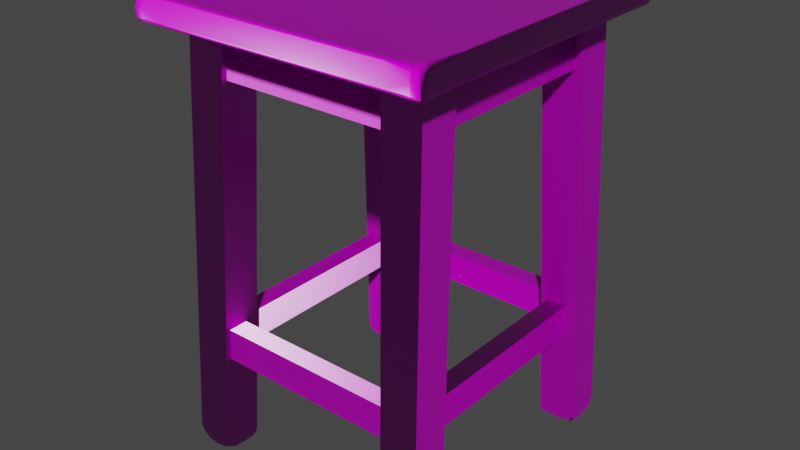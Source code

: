 # Source: painted_wooden_stool_4k.blend  (saved by Blender 4.0.36; exported with 4.5.12 LTS)
import bpy
from mathutils import Matrix  # noqa: F401  (used for matrix-valued properties, if any)

bpy.ops.wm.read_factory_settings(use_empty=True)
scene = bpy.context.scene
scene.name = 'Scene'

# ---- collections
col_painted_wooden_stool = bpy.data.collections.new('painted_wooden_stool'); scene.collection.children.link(col_painted_wooden_stool)

# ---- images (referenced by path relative to the original .blend; pixels are not part of the script)
import os
ASSET_DIR = os.environ.get("B2B_ASSET_DIR", "")  # directory of the original .blend (textures are referenced by path, not embedded)
HERE = os.path.dirname(os.path.abspath(__file__))  # packed textures are extracted next to this script under _unpacked/

def load_image(name, relpath, width, height, colorspace="sRGB"):
    """Load a texture the original file referenced (path relative to the .blend, or extracted next to this script)."""
    p = next((c for c in (os.path.join(HERE, relpath), os.path.join(ASSET_DIR, relpath)) if relpath and os.path.exists(c)), "")
    if p:
        img = bpy.data.images.load(p, check_existing=True)
        img.name = name
    else:  # same state as the original file: an image datablock whose file is absent (Cycles renders it pink)
        img = bpy.data.images.new(name, width, height)
        img.source = "FILE"
        img.filepath = "//" + (relpath or name)
    img.colorspace_settings.name = colorspace
    return img
img_painted_wooden_stool_diff_png = load_image('painted_wooden_stool_diff.png', 'painted_wooden_stool_diff.png', 1024, 1024, 'sRGB')
img_painted_wooden_stool_rough_png = load_image('painted_wooden_stool_rough.png', 'painted_wooden_stool_rough.png', 1024, 1024, 'Non-Color')
img_painted_wooden_stool_nor_gl_png = load_image('painted_wooden_stool_nor_gl.png', 'painted_wooden_stool_nor_gl.png', 1024, 1024, 'Non-Color')

# ---- materials (node trees are filled in below, after node groups)
mat_painted_wooden_stool = bpy.data.materials.new('painted_wooden_stool')
mat_painted_wooden_stool.use_transparent_shadow = False

# ---- node groups
ng_auto_smooth = bpy.data.node_groups.new('Auto Smooth', 'GeometryNodeTree')
_s = ng_auto_smooth.interface.new_socket(name='Geometry', in_out='OUTPUT', socket_type='NodeSocketGeometry')
_s = ng_auto_smooth.interface.new_socket(name='Geometry', in_out='INPUT', socket_type='NodeSocketGeometry')
_s = ng_auto_smooth.interface.new_socket(name='Angle', in_out='INPUT', socket_type='NodeSocketFloat')
_s.subtype = 'ANGLE'
_s.min_value = 0.0
_s.max_value = 3.142
ng_auto_smooth.is_modifier = True
_N = ng_auto_smooth.nodes; _L = ng_auto_smooth.links
n0 = _N.new('NodeGroupOutput'); n0.name = 'Group Output'; n0.location = (480, -100)
n1 = _N.new('NodeGroupInput'); n1.name = 'Group Input'; n1.location = (-420, -300)
n2 = _N.new('NodeGroupInput'); n2.name = 'Group Input.001'; n2.location = (-60, -100)
n3 = _N.new('GeometryNodeSetShadeSmooth'); n3.name = 'Set Shade Smooth'; n3.location = (120, -100)
n3.domain = 'EDGE'
n4 = _N.new('GeometryNodeSetShadeSmooth'); n4.name = 'Set Shade Smooth.001'; n4.location = (300, -100)
n5 = _N.new('GeometryNodeInputMeshEdgeAngle'); n5.name = 'Edge Angle'; n5.location = (-420, -220)
n6 = _N.new('GeometryNodeInputEdgeSmooth'); n6.name = 'Is Edge Smooth'; n6.location = (-60, -160)
n7 = _N.new('GeometryNodeInputShadeSmooth'); n7.name = 'Is Face Smooth'; n7.location = (-240, -340)
n8 = _N.new('FunctionNodeBooleanMath'); n8.name = 'Boolean Math'; n8.location = (-60, -220)
n9 = _N.new('FunctionNodeCompare'); n9.name = 'Compare'; n9.location = (-240, -180)
n9.operation = 'LESS_EQUAL'
_L.new(n5.outputs[0], n9.inputs[0])
_L.new(n4.outputs[0], n0.inputs[0])
_L.new(n1.outputs[1], n9.inputs[1])
_L.new(n9.outputs[0], n8.inputs[0])
_L.new(n7.outputs[0], n8.inputs[1])
_L.new(n2.outputs[0], n3.inputs[0])
_L.new(n6.outputs[0], n3.inputs[1])
_L.new(n3.outputs[0], n4.inputs[0])
_L.new(n8.outputs[0], n3.inputs[2])
n0.is_active_output = True

# ---- material node trees
mat_painted_wooden_stool.use_nodes = True; mat_painted_wooden_stool.node_tree.nodes.clear()
_N = mat_painted_wooden_stool.node_tree.nodes; _L = mat_painted_wooden_stool.node_tree.links
n0 = _N.new('ShaderNodeOutputMaterial'); n0.name = 'Material Output'; n0.location = (300, 300)
n1 = _N.new('ShaderNodeBsdfPrincipled'); n1.name = 'Principled BSDF'; n1.location = (10, 300)
n1.distribution = 'GGX'
n1.subsurface_method = 'BURLEY'
n1.inputs[3].default_value = 1.45
n1.inputs[27].default_value = (0.0, 0.0, 0.0, 1.0)
n1.inputs[28].default_value = 1.0
n2 = _N.new('ShaderNodeTexImage'); n2.name = 'Image Texture'; n2.location = (86, -40)
n2.label = 'Base Color'
n2.image = img_painted_wooden_stool_diff_png
n3 = _N.new('ShaderNodeTexImage'); n3.name = 'Image Texture.001'; n3.location = (86, -320)
n3.label = 'Roughness'
n3.image = img_painted_wooden_stool_rough_png
n4 = _N.new('ShaderNodeTexImage'); n4.name = 'Image Texture.002'; n4.location = (86, -600)
n4.label = 'Normal'
n4.image = img_painted_wooden_stool_nor_gl_png
n5 = _N.new('ShaderNodeNormalMap'); n5.name = 'Normal Map'; n5.location = (-240, -60)
n6 = _N.new('ShaderNodeMapping'); n6.name = 'Mapping'; n6.location = (230, -40)
n7 = _N.new('NodeReroute'); n7.name = 'Reroute'; n7.location = (36, -495)
n7.width = 16
n7.socket_idname = 'NodeSocketVector'
n8 = _N.new('ShaderNodeTexCoord'); n8.name = 'Texture Coordinate'; n8.location = (30, -40)
n9 = _N.new('NodeFrame'); n9.name = 'Frame'; n9.location = (-1270, 340)
n9.label = 'Mapping'
n9.width = 400
n10 = _N.new('NodeFrame'); n10.name = 'Frame.001'; n10.location = (-626, 540)
n10.label = 'Textures'
n10.width = 356
n2.parent = n10
n3.parent = n10
n4.parent = n10
n6.parent = n9
n7.parent = n10
n8.parent = n9
_L.new(n1.outputs[0], n0.inputs[0])
_L.new(n2.outputs[0], n1.inputs[0])
_L.new(n3.outputs[0], n1.inputs[2])
_L.new(n4.outputs[0], n5.inputs[1])
_L.new(n5.outputs[0], n1.inputs[5])
_L.new(n7.outputs[0], n2.inputs[0])
_L.new(n7.outputs[0], n3.inputs[0])
_L.new(n7.outputs[0], n4.inputs[0])
_L.new(n6.outputs[0], n7.inputs[0])
_L.new(n8.outputs[2], n6.inputs[0])
n0.is_active_output = True

# ---- world
world_world = bpy.data.worlds.new('World'); scene.world = world_world
world_world.use_nodes = True; world_world.node_tree.nodes.clear()
_N = world_world.node_tree.nodes; _L = world_world.node_tree.links
n0 = _N.new('ShaderNodeOutputWorld'); n0.name = 'World Output'; n0.location = (300, 300)
n1 = _N.new('ShaderNodeBackground'); n1.name = 'Background'; n1.location = (10, 300)
n1.inputs[0].default_value = (0.05088, 0.05088, 0.05088, 1.0)
_L.new(n1.outputs[0], n0.inputs[0])
n0.is_active_output = True
world_world.color = (0.05088, 0.05088, 0.05088)
world_world.use_sun_shadow = False
world_world.sun_shadow_jitter_overblur = 0.0

# ---- meshes
me_stool_001 = bpy.data.meshes.new('stool.001')
me_stool_001.from_pydata([(-0.1814, 0.1716, 0.5444), (-0.1858, 0.1338, 0.5464), (-0.1873, 0.1337, 0.5507), (-0.1749, 0.1835, 0.5443), (-0.181, 0.177, 0.5443), (-0.1793, 0.1815, 0.5443), (-0.1805, 0.1894, 0.5502), (-0.1871, 0.1829, 0.5503), (-0.185, 0.1879, 0.55), (-0.1789, 0.1879, 0.5462), (-0.1853, 0.1812, 0.5459), (-0.1837, 0.1857, 0.5458), (-0.1807, 0.1775, 0.5779), (-0.1747, 0.1834, 0.5779), (-0.1792, 0.1818, 0.5772), (-0.1861, 0.1821, 0.5709), (-0.1796, 0.1881, 0.5706), (-0.1829, 0.1862, 0.5705), (-0.1843, 0.1809, 0.5746), (-0.1778, 0.1867, 0.5741), (-0.1818, 0.1847, 0.5736), (-0.1808, 0.1706, 0.5779), (-0.1853, 0.1749, 0.5459), (-0.1872, 0.1764, 0.5501), (-0.1872, 0.176, 0.5714), (-0.185, 0.1742, 0.5757), (-0.168, 0.1837, 0.5443), (-0.1687, 0.1837, 0.5779), (-0.1722, 0.1881, 0.5464), (-0.1742, 0.1896, 0.5502), (-0.1739, 0.1892, 0.5716), (-0.172, 0.1875, 0.5756), (-0.1874, 0.1332, 0.5746), (-0.1871, 0.1334, 0.5766), (-0.1857, 0.1328, 0.5779), (-0.1446, 0.1884, 0.5469), (-0.1441, 0.1896, 0.5502), (-0.1437, 0.1896, 0.5759), (-0.1429, 0.1869, 0.5779), (-0.1435, 0.1891, 0.5773), (-0.1802, 0.1896, 0.5608), (-0.1848, 0.188, 0.561), (-0.1872, 0.1836, 0.5607), (-0.1875, 0.177, 0.5608), (-0.1741, 0.1898, 0.5606), (-0.1814, -0.1981, 0.5444), (-0.1858, -0.1602, 0.5464), (-0.1873, -0.1602, 0.5507), (-0.1749, -0.21, 0.5443), (-0.181, -0.2035, 0.5443), (-0.1793, -0.2079, 0.5443), (-0.1805, -0.2158, 0.5502), (-0.1871, -0.2094, 0.5503), (-0.185, -0.2143, 0.55), (-0.1789, -0.2143, 0.5462), (-0.1853, -0.2077, 0.5459), (-0.1837, -0.2122, 0.5458), (-0.1807, -0.204, 0.5779), (-0.1747, -0.2098, 0.5779), (-0.1792, -0.2082, 0.5772), (-0.1861, -0.2085, 0.5709), (-0.1796, -0.2146, 0.5706), (-0.1829, -0.2126, 0.5705), (-0.1843, -0.2073, 0.5746), (-0.1778, -0.2131, 0.5741), (-0.1818, -0.2112, 0.5736), (-0.1808, -0.1971, 0.5779), (-0.1853, -0.2013, 0.5459), (-0.1872, -0.2029, 0.5501), (-0.1872, -0.2025, 0.5714), (-0.185, -0.2007, 0.5757), (-0.168, -0.2102, 0.5443), (-0.1687, -0.2101, 0.5779), (-0.1722, -0.2146, 0.5464), (-0.1742, -0.216, 0.5502), (-0.1739, -0.2157, 0.5716), (-0.172, -0.214, 0.5756), (-0.1874, -0.1597, 0.5746), (-0.1871, -0.1599, 0.5766), (-0.1857, -0.1592, 0.5779), (-0.1446, -0.2149, 0.5469), (-0.1441, -0.216, 0.5502), (-0.1437, -0.2161, 0.5759), (-0.1429, -0.2134, 0.5779), (-0.1435, -0.2155, 0.5773), (-0.1802, -0.2161, 0.5608), (-0.1848, -0.2145, 0.561), (-0.1872, -0.2101, 0.5607), (-0.1875, -0.2035, 0.5608), (-0.1741, -0.2163, 0.5606), (0.1912, 0.1716, 0.5444), (0.1956, 0.1338, 0.5464), (0.1972, 0.1337, 0.5507), (0.1848, 0.1835, 0.5443), (0.1909, 0.177, 0.5443), (0.1891, 0.1815, 0.5443), (0.1904, 0.1894, 0.5502), (0.197, 0.1829, 0.5503), (0.1949, 0.1879, 0.55), (0.1887, 0.1879, 0.5462), (0.1952, 0.1812, 0.5459), (0.1936, 0.1857, 0.5458), (0.1905, 0.1775, 0.5779), (0.1846, 0.1834, 0.5779), (0.1891, 0.1818, 0.5772), (0.196, 0.1821, 0.5709), (0.1895, 0.1881, 0.5706), (0.1928, 0.1862, 0.5705), (0.1941, 0.1809, 0.5746), (0.1876, 0.1867, 0.5741), (0.1917, 0.1847, 0.5736), (0.1907, 0.1706, 0.5779), (0.1952, 0.1749, 0.5459), (0.1971, 0.1764, 0.5501), (0.1971, 0.176, 0.5714), (0.1949, 0.1742, 0.5757), (0.1779, 0.1837, 0.5443), (0.1786, 0.1837, 0.5779), (0.1821, 0.1881, 0.5464), (0.1841, 0.1896, 0.5502), (0.1838, 0.1892, 0.5716), (0.1819, 0.1875, 0.5756), (0.1973, 0.1332, 0.5746), (0.197, 0.1334, 0.5766), (0.1956, 0.1328, 0.5779), (0.1545, 0.1884, 0.5469), (0.154, 0.1896, 0.5502), (0.1536, 0.1896, 0.5759), (0.1527, 0.1869, 0.5779), (0.1534, 0.1891, 0.5773), (0.19, 0.1896, 0.5608), (0.1947, 0.188, 0.561), (0.197, 0.1836, 0.5607), (0.1974, 0.177, 0.5608), (0.184, 0.1898, 0.5606), (0.1912, -0.1981, 0.5444), (0.1956, -0.1602, 0.5464), (0.1972, -0.1602, 0.5507), (0.1848, -0.21, 0.5443), (0.1909, -0.2035, 0.5443), (0.1891, -0.2079, 0.5443), (0.1904, -0.2158, 0.5502), (0.197, -0.2094, 0.5503), (0.1949, -0.2143, 0.55), (0.1887, -0.2143, 0.5462), (0.1952, -0.2077, 0.5459), (0.1936, -0.2122, 0.5458), (0.1905, -0.204, 0.5779), (0.1846, -0.2098, 0.5779), (0.1891, -0.2082, 0.5772), (0.196, -0.2085, 0.5709), (0.1895, -0.2146, 0.5706), (0.1928, -0.2126, 0.5705), (0.1941, -0.2073, 0.5746), (0.1876, -0.2131, 0.5741), (0.1917, -0.2112, 0.5736), (0.1907, -0.1971, 0.5779), (0.1952, -0.2013, 0.5459), (0.1971, -0.2029, 0.5501), (0.1971, -0.2025, 0.5714), (0.1949, -0.2007, 0.5757), (0.1779, -0.2102, 0.5443), (0.1786, -0.2101, 0.5779), (0.1821, -0.2146, 0.5464), (0.1841, -0.216, 0.5502), (0.1838, -0.2157, 0.5716), (0.1819, -0.214, 0.5756), (0.1973, -0.1597, 0.5746), (0.197, -0.1599, 0.5766), (0.1956, -0.1592, 0.5779), (0.1545, -0.2149, 0.5469), (0.154, -0.216, 0.5502), (0.1536, -0.2161, 0.5759), (0.1527, -0.2134, 0.5779), (0.1534, -0.2155, 0.5773), (0.19, -0.2161, 0.5608), (0.1947, -0.2145, 0.561), (0.197, -0.2101, 0.5607), (0.1974, -0.2035, 0.5608), (0.184, -0.2163, 0.5606), (-0.1808, 0.1327, 0.5779), (-0.1808, -0.16, 0.5779), (-0.1426, 0.1837, 0.5779), (0.153, 0.1837, 0.5779), (0.1524, -0.2101, 0.5779), (-0.143, -0.2101, 0.5779), (-0.1426, 0.1706, 0.5779), (0.1537, 0.1706, 0.5779), (0.1489, -0.1971, 0.5779), (-0.1435, -0.1971, 0.5779), (0.1313, -0.1485, 0.004012), (0.1639, -0.1212, 0.5452), (0.1367, -0.1483, 0.003085), (0.1135, -0.1212, 0.5452), (0.157, -0.1488, 0.002889), (0.1639, -0.1716, 0.5452), (0.1724, -0.1486, 0.005494), (0.1135, -0.1716, 0.5452), (0.1783, -0.1521, 0.007198), (0.1778, -0.1485, 0.01399), (0.1785, -0.1613, 0.005708), (0.1787, -0.1783, 0.006763), (0.1294, -0.1481, 0.01044), (0.1785, -0.1891, 0.01102), (0.1741, -0.1966, 0.0129), (0.1776, -0.1966, 0.02041), (0.1651, -0.197, 0.006937), (0.1486, -0.1972, 0.004911), (0.1293, -0.1969, 0.01477), (0.1357, -0.196, 0.006568), (0.1302, -0.1906, 0.005894), (0.1317, -0.1843, 0.001812), (0.131, -0.1696, 0.0007249), (0.1315, -0.1545, 0.0004531), (0.1405, -0.1906, 0.0007273), (0.1626, -0.1902, 0.0005472), (0.1733, -0.1911, 0.004685), (0.1727, -0.1822, 0.001608), (0.1717, -0.1629, -0.0002825), (0.1726, -0.1543, 0.0009968), (0.1401, -0.1538, -0.0009894), (0.1313, 0.1256, 0.004012), (0.1639, 0.09831, 0.5452), (0.1367, 0.1254, 0.003085), (0.1135, 0.09831, 0.5452), (0.157, 0.1259, 0.002889), (0.1639, 0.1487, 0.5452), (0.1724, 0.1257, 0.005494), (0.1135, 0.1487, 0.5452), (0.1783, 0.1293, 0.007198), (0.1778, 0.1256, 0.01399), (0.1785, 0.1384, 0.005708), (0.1787, 0.1555, 0.006763), (0.1294, 0.1252, 0.01044), (0.1785, 0.1662, 0.01102), (0.1741, 0.1737, 0.0129), (0.1776, 0.1738, 0.02041), (0.1651, 0.1741, 0.006937), (0.1486, 0.1743, 0.004911), (0.1293, 0.174, 0.01477), (0.1357, 0.1731, 0.006568), (0.1302, 0.1677, 0.005894), (0.1317, 0.1615, 0.001812), (0.131, 0.1467, 0.0007249), (0.1315, 0.1316, 0.0004531), (0.1405, 0.1677, 0.0007273), (0.1626, 0.1673, 0.0005472), (0.1733, 0.1682, 0.004685), (0.1727, 0.1593, 0.001608), (0.1717, 0.14, -0.0002825), (0.1726, 0.1314, 0.0009968), (0.1401, 0.1309, -0.0009894), (0.1177, 0.1444, 0.484), (0.1141, 0.1431, 0.545), (-0.1083, 0.1444, 0.484), (-0.1086, 0.1431, 0.545), (0.1177, 0.1196, 0.484), (0.1141, 0.1182, 0.545), (-0.1083, 0.1196, 0.484), (-0.1086, 0.1182, 0.545), (0.1347, -0.1453, 0.1356), (0.1335, -0.1424, 0.1759), (0.1347, 0.1215, 0.1356), (0.1335, 0.1218, 0.1759), (0.1604, -0.1453, 0.1356), (0.1593, -0.1424, 0.1759), (0.1604, 0.1215, 0.1356), (0.1593, 0.1218, 0.1759), (0.1359, 0.1359, 0.1356), (0.1323, 0.1347, 0.1759), (-0.1281, 0.1359, 0.1356), (-0.1284, 0.1347, 0.1759), (0.1359, 0.1617, 0.1356), (0.1323, 0.1605, 0.1759), (-0.1281, 0.1617, 0.1356), (-0.1284, 0.1605, 0.1759), (0.1581, -0.1252, 0.484), (0.1567, -0.1216, 0.545), (0.1581, 0.102, 0.484), (0.1567, 0.1011, 0.545), (0.1333, -0.1252, 0.484), (0.1319, -0.1216, 0.545), (0.1333, 0.102, 0.484), (0.1319, 0.1011, 0.545), (-0.1222, 0.127, 0.004012), (-0.1548, 0.09963, 0.5452), (-0.1276, 0.1268, 0.003085), (-0.1045, 0.09963, 0.5452), (-0.1479, 0.1273, 0.002889), (-0.1548, 0.15, 0.5452), (-0.1633, 0.1271, 0.005494), (-0.1045, 0.15, 0.5452), (-0.1692, 0.1306, 0.007198), (-0.1687, 0.127, 0.01399), (-0.1694, 0.1397, 0.005708), (-0.1696, 0.1568, 0.006763), (-0.1204, 0.1265, 0.01044), (-0.1694, 0.1675, 0.01102), (-0.165, 0.175, 0.0129), (-0.1685, 0.1751, 0.02041), (-0.156, 0.1754, 0.006937), (-0.1396, 0.1756, 0.004911), (-0.1202, 0.1754, 0.01477), (-0.1266, 0.1745, 0.006568), (-0.1211, 0.1691, 0.005894), (-0.1226, 0.1628, 0.001812), (-0.1219, 0.148, 0.0007249), (-0.1224, 0.133, 0.0004531), (-0.1314, 0.169, 0.0007273), (-0.1536, 0.1686, 0.0005472), (-0.1642, 0.1696, 0.004685), (-0.1636, 0.1607, 0.001608), (-0.1626, 0.1413, -0.0002825), (-0.1635, 0.1327, 0.0009968), (-0.131, 0.1322, -0.0009894), (-0.1222, -0.1472, 0.004012), (-0.1548, -0.1199, 0.5452), (-0.1276, -0.147, 0.003085), (-0.1045, -0.1199, 0.5452), (-0.1479, -0.1475, 0.002889), (-0.1548, -0.1702, 0.5452), (-0.1633, -0.1473, 0.005494), (-0.1045, -0.1702, 0.5452), (-0.1692, -0.1508, 0.007198), (-0.1687, -0.1472, 0.01399), (-0.1694, -0.1599, 0.005708), (-0.1696, -0.177, 0.006763), (-0.1204, -0.1467, 0.01044), (-0.1694, -0.1878, 0.01102), (-0.165, -0.1953, 0.0129), (-0.1685, -0.1953, 0.02041), (-0.156, -0.1957, 0.006937), (-0.1396, -0.1959, 0.004911), (-0.1202, -0.1956, 0.01477), (-0.1266, -0.1947, 0.006568), (-0.1211, -0.1893, 0.005894), (-0.1226, -0.183, 0.001812), (-0.1219, -0.1682, 0.0007249), (-0.1224, -0.1532, 0.0004531), (-0.1314, -0.1893, 0.0007273), (-0.1536, -0.1889, 0.0005472), (-0.1642, -0.1898, 0.004685), (-0.1636, -0.1809, 0.001608), (-0.1626, -0.1615, -0.0002825), (-0.1635, -0.1529, 0.0009968), (-0.131, -0.1524, -0.0009894), (-0.1086, -0.166, 0.484), (-0.105, -0.1646, 0.545), (0.1174, -0.166, 0.484), (0.1177, -0.1646, 0.545), (-0.1086, -0.1411, 0.484), (-0.105, -0.1398, 0.545), (0.1174, -0.1411, 0.484), (0.1177, -0.1398, 0.545), (-0.1256, 0.1218, 0.1356), (-0.1244, 0.119, 0.1759), (-0.1256, -0.1431, 0.1356), (-0.1244, -0.1434, 0.1759), (-0.1514, 0.1218, 0.1356), (-0.1502, 0.119, 0.1759), (-0.1514, -0.1431, 0.1356), (-0.1502, -0.1434, 0.1759), (-0.1268, -0.1574, 0.1356), (-0.1233, -0.1562, 0.1759), (0.1372, -0.1574, 0.1356), (0.1374, -0.1562, 0.1759), (-0.1268, -0.1832, 0.1356), (-0.1233, -0.182, 0.1759), (0.1372, -0.1832, 0.1356), (0.1374, -0.182, 0.1759), (-0.149, 0.1037, 0.484), (-0.1477, 0.1001, 0.545), (-0.149, -0.1236, 0.484), (-0.1477, -0.1226, 0.545), (-0.1242, 0.1037, 0.484), (-0.1228, 0.1001, 0.545), (-0.1242, -0.1236, 0.484), (-0.1228, -0.1226, 0.545), (0.1532, 0.1328, 0.5779), (0.1907, 0.1328, 0.5779), (-0.1427, 0.1327, 0.5779), (-0.1434, -0.1599, 0.5779), (0.1494, -0.1593, 0.5779), (0.1907, -0.1592, 0.5779)], [], [(27, 31, 19, 13), (0, 22, 10, 4), (31, 30, 16, 19), (22, 23, 7, 10), (10, 11, 5, 4), (11, 9, 3, 5), (7, 8, 11, 10), (8, 6, 9, 11), (12, 14, 20, 18), (14, 13, 19, 20), (18, 20, 17, 15), (20, 19, 16, 17), (40, 41, 17, 16), (41, 42, 15, 17), (18, 15, 24, 25), (42, 43, 24, 15), (12, 18, 25, 21), (3, 9, 28, 26), (38, 39, 31, 27), (40, 44, 29, 6), (9, 6, 29, 28), (37, 30, 31, 39), (16, 30, 44, 40), (7, 23, 43, 42), (8, 7, 42, 41), (6, 8, 41, 40), (37, 36, 44, 30), (44, 36, 29), (35, 28, 29, 36), (26, 28, 35), (0, 1, 22), (1, 2, 23, 22), (2, 43, 23), (24, 43, 2, 32), (33, 25, 24, 32), (21, 25, 33, 34), (72, 58, 64, 76), (45, 49, 55, 67), (76, 64, 61, 75), (67, 55, 52, 68), (55, 49, 50, 56), (56, 50, 48, 54), (52, 55, 56, 53), (53, 56, 54, 51), (57, 63, 65, 59), (59, 65, 64, 58), (63, 60, 62, 65), (65, 62, 61, 64), (85, 61, 62, 86), (86, 62, 60, 87), (63, 70, 69, 60), (87, 60, 69, 88), (57, 66, 70, 63), (48, 71, 73, 54), (83, 72, 76, 84), (85, 51, 74, 89), (54, 73, 74, 51), (82, 84, 76, 75), (61, 85, 89, 75), (52, 87, 88, 68), (53, 86, 87, 52), (51, 85, 86, 53), (82, 75, 89, 81), (89, 74, 81), (80, 81, 74, 73), (71, 80, 73), (45, 67, 46), (46, 67, 68, 47), (47, 68, 88), (69, 77, 47, 88), (78, 77, 69, 70), (66, 79, 78, 70), (2, 47, 77, 32), (33, 32, 77, 78), (34, 33, 78, 79), (46, 47, 2, 1), (45, 46, 1, 0), (117, 103, 109, 121), (90, 94, 100, 112), (121, 109, 106, 120), (112, 100, 97, 113), (100, 94, 95, 101), (101, 95, 93, 99), (97, 100, 101, 98), (98, 101, 99, 96), (102, 108, 110, 104), (104, 110, 109, 103), (108, 105, 107, 110), (110, 107, 106, 109), (130, 106, 107, 131), (131, 107, 105, 132), (108, 115, 114, 105), (132, 105, 114, 133), (102, 111, 115, 108), (93, 116, 118, 99), (128, 117, 121, 129), (130, 96, 119, 134), (99, 118, 119, 96), (127, 129, 121, 120), (106, 130, 134, 120), (97, 132, 133, 113), (98, 131, 132, 97), (96, 130, 131, 98), (127, 120, 134, 126), (134, 119, 126), (125, 126, 119, 118), (116, 125, 118), (90, 112, 91), (91, 112, 113, 92), (92, 113, 133), (114, 122, 92, 133), (123, 122, 114, 115), (111, 124, 123, 115), (162, 166, 154, 148), (135, 157, 145, 139), (166, 165, 151, 154), (157, 158, 142, 145), (145, 146, 140, 139), (146, 144, 138, 140), (142, 143, 146, 145), (143, 141, 144, 146), (147, 149, 155, 153), (149, 148, 154, 155), (153, 155, 152, 150), (155, 154, 151, 152), (175, 176, 152, 151), (176, 177, 150, 152), (153, 150, 159, 160), (177, 178, 159, 150), (147, 153, 160, 156), (138, 144, 163, 161), (173, 174, 166, 162), (175, 179, 164, 141), (144, 141, 164, 163), (172, 165, 166, 174), (151, 165, 179, 175), (142, 158, 178, 177), (143, 142, 177, 176), (141, 143, 176, 175), (172, 171, 179, 165), (179, 171, 164), (170, 163, 164, 171), (161, 163, 170), (135, 136, 157), (136, 137, 158, 157), (137, 178, 158), (159, 178, 137, 167), (168, 160, 159, 167), (156, 160, 168, 169), (92, 122, 167, 137), (123, 168, 167, 122), (124, 169, 168, 123), (136, 91, 92, 137), (135, 90, 91, 136), (37, 127, 126, 36), (129, 127, 37, 39), (128, 129, 39, 38), (35, 36, 126, 125), (26, 35, 125, 116), (81, 171, 172, 82), (84, 82, 172, 174), (83, 84, 174, 173), (170, 171, 81, 80), (161, 170, 80, 71), (21, 34, 180), (117, 128, 183), (379, 124, 111), (72, 83, 185), (149, 147, 148), (162, 148, 147, 156), (59, 58, 57), (66, 57, 58, 72), (14, 12, 13), (27, 13, 12, 21), (104, 103, 102), (111, 102, 103, 117), (162, 156, 188, 184), (140, 138, 139), (135, 139, 138, 161), (95, 94, 93), (116, 93, 94, 90), (5, 3, 4), (0, 4, 3, 26), (50, 49, 48), (71, 48, 49, 45), (161, 71, 45, 0), (135, 161, 0, 26), (90, 135, 26, 116), (21, 186, 182, 27), (382, 188, 156, 383), (180, 34, 79, 181), (181, 79, 66), (182, 38, 27), (183, 128, 38, 182), (184, 173, 162), (185, 83, 173, 184), (182, 186, 187, 183), (183, 187, 111, 117), (184, 188, 189, 185), (185, 189, 66, 72), (205, 199, 191, 195), (208, 205, 195, 197), (204, 216, 203), (202, 208, 197, 193), (199, 202, 193, 191), (205, 204, 203), (216, 204, 206, 215), (207, 215, 206), (209, 214, 215, 207), (214, 209, 210, 211), (210, 209, 208), (210, 208, 212, 211), (213, 202, 190), (212, 208, 202, 213), (217, 201, 203, 216), (200, 201, 217, 218), (198, 200, 218, 219), (199, 198, 196), (198, 219, 196), (194, 196, 219, 220), (192, 194, 220), (213, 190, 192, 220), (190, 202, 192), (192, 202, 199, 194), (196, 194, 199), (199, 205, 200, 198), (201, 200, 205, 203), (205, 208, 206, 204), (207, 206, 208, 209), (212, 215, 214, 211), (216, 215, 217), (219, 218, 220), (213, 220, 212), (212, 220, 218, 215), (218, 217, 215), (236, 226, 222, 230), (239, 228, 226, 236), (235, 234, 247), (233, 224, 228, 239), (230, 222, 224, 233), (236, 234, 235), (247, 246, 237, 235), (238, 237, 246), (240, 238, 246, 245), (245, 242, 241, 240), (241, 239, 240), (241, 242, 243, 239), (244, 221, 233), (243, 244, 233, 239), (248, 247, 234, 232), (231, 249, 248, 232), (229, 250, 249, 231), (230, 227, 229), (229, 227, 250), (225, 251, 250, 227), (223, 251, 225), (244, 251, 223, 221), (221, 223, 233), (223, 225, 230, 233), (227, 230, 225), (230, 229, 231, 236), (232, 234, 236, 231), (236, 235, 237, 239), (238, 240, 239, 237), (243, 242, 245, 246), (247, 248, 246), (250, 251, 249), (244, 243, 251), (243, 246, 249, 251), (249, 246, 248), (253, 252, 254, 255), (256, 257, 259, 258), (253, 255, 259, 257), (254, 252, 256, 258), (260, 261, 263, 262), (264, 266, 267, 265), (261, 265, 267, 263), (262, 266, 264, 260), (268, 269, 271, 270), (272, 274, 275, 273), (269, 273, 275, 271), (270, 274, 272, 268), (277, 276, 278, 279), (280, 281, 283, 282), (277, 279, 283, 281), (278, 276, 280, 282), (299, 293, 285, 289), (302, 299, 289, 291), (298, 310, 297), (296, 302, 291, 287), (293, 296, 287, 285), (299, 298, 297), (310, 298, 300, 309), (301, 309, 300), (303, 308, 309, 301), (308, 303, 304, 305), (304, 303, 302), (304, 302, 306, 305), (307, 296, 284), (306, 302, 296, 307), (311, 295, 297, 310), (294, 295, 311, 312), (292, 294, 312, 313), (293, 292, 290), (292, 313, 290), (288, 290, 313, 314), (286, 288, 314), (307, 284, 286, 314), (284, 296, 286), (286, 296, 293, 288), (290, 288, 293), (293, 299, 294, 292), (295, 294, 299, 297), (299, 302, 300, 298), (301, 300, 302, 303), (306, 309, 308, 305), (310, 309, 311), (313, 312, 314), (307, 314, 306), (306, 314, 312, 309), (312, 311, 309), (330, 320, 316, 324), (333, 322, 320, 330), (329, 328, 341), (327, 318, 322, 333), (324, 316, 318, 327), (330, 328, 329), (341, 340, 331, 329), (332, 331, 340), (334, 332, 340, 339), (339, 336, 335, 334), (335, 333, 334), (335, 336, 337, 333), (338, 315, 327), (337, 338, 327, 333), (342, 341, 328, 326), (325, 343, 342, 326), (323, 344, 343, 325), (324, 321, 323), (323, 321, 344), (319, 345, 344, 321), (317, 345, 319), (338, 345, 317, 315), (315, 317, 327), (317, 319, 324, 327), (321, 324, 319), (324, 323, 325, 330), (326, 328, 330, 325), (330, 329, 331, 333), (332, 334, 333, 331), (337, 336, 339, 340), (341, 342, 340), (344, 345, 343), (338, 337, 345), (337, 340, 343, 345), (343, 340, 342), (347, 346, 348, 349), (350, 351, 353, 352), (347, 349, 353, 351), (348, 346, 350, 352), (354, 355, 357, 356), (358, 360, 361, 359), (355, 359, 361, 357), (356, 360, 358, 354), (362, 363, 365, 364), (366, 368, 369, 367), (363, 367, 369, 365), (364, 368, 366, 362), (371, 370, 372, 373), (374, 375, 377, 376), (371, 373, 377, 375), (372, 370, 374, 376), (380, 378, 187, 186), (187, 378, 379, 111), (381, 382, 378, 380), (169, 124, 379, 383), (181, 381, 380, 180), (180, 380, 186, 21), (378, 382, 383, 379), (189, 188, 382, 381), (66, 189, 381, 181), (156, 169, 383)])
me_stool_001.polygons.foreach_set('use_smooth', [True] * 382)
_k = set([(190, 192), (190, 202), (191, 199), (192, 194), (193, 202), (194, 196), (195, 205), (196, 199), (197, 208), (198, 199), (198, 200), (200, 201), (201, 203), (202, 213), (203, 205), (204, 205), (204, 206), (206, 207), (207, 209), (208, 209), (208, 210), (210, 211), (211, 212), (212, 213), (221, 223), (221, 233), (222, 230), (223, 225), (224, 233), (225, 227), (226, 236), (227, 230), (228, 239), (229, 230), (229, 231), (231, 232), (232, 234), (233, 244), (234, 236), (235, 236), (235, 237), (237, 238), (238, 240), (239, 240), (239, 241), (241, 242), (242, 243), (243, 244), (252, 253), (252, 254), (252, 256), (253, 255), (253, 257), (254, 255), (254, 258), (255, 259), (256, 257), (256, 258), (257, 259), (258, 259), (260, 261), (260, 262), (260, 264), (261, 263), (261, 265), (262, 263), (262, 266), (263, 267), (264, 265), (264, 266), (265, 267), (266, 267), (268, 269), (268, 270), (268, 272), (269, 271), (269, 273), (270, 271), (270, 274), (271, 275), (272, 273), (272, 274), (273, 275), (274, 275), (276, 277), (276, 278), (276, 280), (277, 279), (277, 281), (278, 279), (278, 282), (279, 283), (280, 281), (280, 282), (281, 283), (282, 283), (284, 286), (284, 296), (285, 293), (286, 288), (287, 296), (288, 290), (289, 299), (290, 293), (291, 302), (292, 293), (292, 294), (294, 295), (295, 297), (296, 307), (297, 299), (298, 299), (298, 300), (300, 301), (301, 303), (302, 303), (302, 304), (304, 305), (305, 306), (306, 307), (315, 317), (315, 327), (316, 324), (317, 319), (318, 327), (319, 321), (320, 330), (321, 324), (322, 333), (323, 324), (323, 325), (325, 326), (326, 328), (327, 338), (328, 330), (329, 330), (329, 331), (331, 332), (332, 334), (333, 334), (333, 335), (335, 336), (336, 337), (337, 338), (346, 347), (346, 348), (346, 350), (347, 349), (347, 351), (348, 349), (348, 352), (349, 353), (350, 351), (350, 352), (351, 353), (352, 353), (354, 355), (354, 356), (354, 358), (355, 357), (355, 359), (356, 357), (356, 360), (357, 361), (358, 359), (358, 360), (359, 361), (360, 361), (362, 363), (362, 364), (362, 366), (363, 365), (363, 367), (364, 365), (364, 368), (365, 369), (366, 367), (366, 368), (367, 369), (368, 369), (370, 371), (370, 372), (370, 374), (371, 373), (371, 375), (372, 373), (372, 376), (373, 377), (374, 375), (374, 376), (375, 377), (376, 377)])
me_stool_001.attributes.new('sharp_edge', 'BOOLEAN', 'EDGE').data.foreach_set('value', [ (min(e.vertices), max(e.vertices)) in _k for e in me_stool_001.edges])
_uv = me_stool_001.uv_layers.new(name='UVMap')
_uv.uv.foreach_set('vector', [0.367, 0.3438, 0.3711, 0.3472, 0.3713, 0.3534, 0.3667, 0.3499, 0.3562, 0.3974, 0.3593, 0.3928, 0.3654, 0.3923, 0.3617, 0.3977, 0.3711, 0.3472, 0.3749, 0.3495, 0.3749, 0.3557, 0.3713, 0.3534, 0.3593, 0.3928, 0.3607, 0.3877, 0.3668, 0.3873, 0.3654, 0.3923, 0.3654, 0.3923, 0.3702, 0.3931, 0.3665, 0.3991, 0.3617, 0.3977, 0.3994, 0.362, 0.3983, 0.3565, 0.4032, 0.3528, 0.4046, 0.3579, 0.3668, 0.3873, 0.3721, 0.3879, 0.3702, 0.3931, 0.3654, 0.3923, 0.3946, 0.363, 0.3943, 0.358, 0.3983, 0.3565, 0.3994, 0.362, 0.3608, 0.3562, 0.3652, 0.3549, 0.3686, 0.3605, 0.3638, 0.3613, 0.3652, 0.3549, 0.3667, 0.3499, 0.3713, 0.3534, 0.3703, 0.3584, 0.3638, 0.3613, 0.3686, 0.3605, 0.3702, 0.3644, 0.3651, 0.3656, 0.3703, 0.3584, 0.3713, 0.3534, 0.3749, 0.3557, 0.374, 0.3599, 0.3843, 0.3572, 0.3838, 0.3626, 0.374, 0.3599, 0.3749, 0.3557, 0.3723, 0.3755, 0.3673, 0.3763, 0.3651, 0.3656, 0.3702, 0.3644, 0.3638, 0.3613, 0.3651, 0.3656, 0.3594, 0.3657, 0.3576, 0.3609, 0.3673, 0.3763, 0.361, 0.3766, 0.3594, 0.3657, 0.3651, 0.3656, 0.3608, 0.3562, 0.3638, 0.3613, 0.3576, 0.3609, 0.3544, 0.3559, 0.4032, 0.3528, 0.3983, 0.3565, 0.3984, 0.3496, 0.4032, 0.3452, 0.3698, 0.3159, 0.3724, 0.3166, 0.3711, 0.3472, 0.367, 0.3438, 0.3843, 0.3572, 0.3849, 0.351, 0.3945, 0.3515, 0.3943, 0.358, 0.3983, 0.3565, 0.3943, 0.358, 0.3945, 0.3515, 0.3984, 0.3496, 0.3742, 0.317, 0.3749, 0.3495, 0.3711, 0.3472, 0.3724, 0.3166, 0.3749, 0.3557, 0.3749, 0.3495, 0.3849, 0.351, 0.3843, 0.3572, 0.3668, 0.3873, 0.3607, 0.3877, 0.361, 0.3766, 0.3673, 0.3763, 0.3721, 0.3879, 0.3668, 0.3873, 0.3673, 0.3763, 0.3723, 0.3755, 0.3943, 0.358, 0.3946, 0.363, 0.3838, 0.3626, 0.3843, 0.3572, 0.3742, 0.317, 0.3953, 0.3201, 0.3849, 0.351, 0.3749, 0.3495, 0.3849, 0.351, 0.3953, 0.3201, 0.3945, 0.3515, 0.3987, 0.3208, 0.3984, 0.3496, 0.3945, 0.3515, 0.3953, 0.3201, 0.4032, 0.3452, 0.3984, 0.3496, 0.3987, 0.3208, 0.3562, 0.3974, 0.3193, 0.3922, 0.3593, 0.3928, 0.3193, 0.3922, 0.3192, 0.3876, 0.3607, 0.3877, 0.3593, 0.3928, 0.3192, 0.3876, 0.361, 0.3766, 0.3607, 0.3877, 0.3594, 0.3657, 0.361, 0.3766, 0.3192, 0.3876, 0.3175, 0.3645, 0.3177, 0.3619, 0.3576, 0.3609, 0.3594, 0.3657, 0.3175, 0.3645, 0.3544, 0.3559, 0.3576, 0.3609, 0.3177, 0.3619, 0.317, 0.3594, 0.04542, 0.3437, 0.04575, 0.3499, 0.04118, 0.3533, 0.04136, 0.3471, 0.05626, 0.3974, 0.05076, 0.3977, 0.04705, 0.3923, 0.05313, 0.3928, 0.04136, 0.3471, 0.04118, 0.3533, 0.03759, 0.3557, 0.03755, 0.3495, 0.05313, 0.3928, 0.04705, 0.3923, 0.04563, 0.3873, 0.05178, 0.3877, 0.04705, 0.3923, 0.05076, 0.3977, 0.04597, 0.3991, 0.04228, 0.3931, 0.01309, 0.3622, 0.007897, 0.3581, 0.009255, 0.353, 0.0142, 0.3566, 0.04563, 0.3873, 0.04705, 0.3923, 0.04228, 0.3931, 0.04033, 0.3879, 0.0179, 0.3632, 0.01309, 0.3622, 0.0142, 0.3566, 0.0182, 0.3581, 0.05165, 0.3561, 0.04866, 0.3612, 0.04392, 0.3604, 0.04722, 0.3549, 0.04722, 0.3549, 0.04219, 0.3584, 0.04118, 0.3533, 0.04575, 0.3499, 0.04866, 0.3612, 0.04744, 0.3655, 0.04227, 0.3644, 0.04392, 0.3604, 0.04219, 0.3584, 0.03851, 0.3599, 0.03759, 0.3557, 0.04118, 0.3533, 0.02821, 0.3573, 0.03759, 0.3557, 0.03851, 0.3599, 0.02877, 0.3626, 0.0402, 0.3755, 0.04227, 0.3644, 0.04744, 0.3655, 0.04516, 0.3763, 0.04866, 0.3612, 0.05491, 0.3608, 0.05314, 0.3657, 0.04744, 0.3655, 0.04516, 0.3763, 0.04744, 0.3655, 0.05314, 0.3657, 0.05152, 0.3765, 0.05165, 0.3561, 0.05807, 0.3558, 0.05491, 0.3608, 0.04866, 0.3612, 0.009255, 0.353, 0.009151, 0.3454, 0.01403, 0.3497, 0.0142, 0.3566, 0.04243, 0.3158, 0.04542, 0.3437, 0.04136, 0.3471, 0.03987, 0.3166, 0.02821, 0.3573, 0.0182, 0.3581, 0.01797, 0.3516, 0.02754, 0.351, 0.0142, 0.3566, 0.01403, 0.3497, 0.01797, 0.3516, 0.0182, 0.3581, 0.03807, 0.3169, 0.03987, 0.3166, 0.04136, 0.3471, 0.03755, 0.3495, 0.03759, 0.3557, 0.02821, 0.3573, 0.02754, 0.351, 0.03755, 0.3495, 0.04563, 0.3873, 0.04516, 0.3763, 0.05152, 0.3765, 0.05178, 0.3877, 0.04033, 0.3879, 0.0402, 0.3755, 0.04516, 0.3763, 0.04563, 0.3873, 0.0182, 0.3581, 0.02821, 0.3573, 0.02877, 0.3626, 0.0179, 0.3632, 0.03807, 0.3169, 0.03755, 0.3495, 0.02754, 0.351, 0.01691, 0.3201, 0.02754, 0.351, 0.01797, 0.3516, 0.01691, 0.3201, 0.01341, 0.3208, 0.01691, 0.3201, 0.01797, 0.3516, 0.01403, 0.3497, 0.009151, 0.3454, 0.01341, 0.3208, 0.01403, 0.3497, 0.05626, 0.3974, 0.05313, 0.3928, 0.09326, 0.3923, 0.09326, 0.3923, 0.05313, 0.3928, 0.05178, 0.3877, 0.09336, 0.3876, 0.09336, 0.3876, 0.05178, 0.3877, 0.05152, 0.3765, 0.05314, 0.3657, 0.09529, 0.3644, 0.09336, 0.3876, 0.05152, 0.3765, 0.09513, 0.3618, 0.09529, 0.3644, 0.05314, 0.3657, 0.05491, 0.3608, 0.05807, 0.3558, 0.09584, 0.3593, 0.09513, 0.3618, 0.05491, 0.3608, 0.3192, 0.3876, 0.09336, 0.3876, 0.09529, 0.3644, 0.3175, 0.3645, 0.3177, 0.3619, 0.3175, 0.3645, 0.09529, 0.3644, 0.09513, 0.3618, 0.317, 0.3594, 0.3177, 0.3619, 0.09513, 0.3618, 0.09584, 0.3593, 0.09326, 0.3923, 0.09336, 0.3876, 0.3192, 0.3876, 0.3193, 0.3922, 0.05626, 0.3974, 0.09326, 0.3923, 0.3193, 0.3922, 0.3562, 0.3974, 0.367, 0.06482, 0.3667, 0.05865, 0.3713, 0.05523, 0.3711, 0.06139, 0.3564, 0.008582, 0.3623, 0.008325, 0.3662, 0.01415, 0.3597, 0.01352, 0.3711, 0.06139, 0.3713, 0.05523, 0.3749, 0.05295, 0.3749, 0.0591, 0.3597, 0.01352, 0.3662, 0.01415, 0.3677, 0.01948, 0.3611, 0.01899, 0.3662, 0.01415, 0.3623, 0.008325, 0.3674, 0.006873, 0.3713, 0.01338, 0.3993, 0.04672, 0.4044, 0.05085, 0.403, 0.05587, 0.3981, 0.05224, 0.3677, 0.01948, 0.3662, 0.01415, 0.3713, 0.01338, 0.3733, 0.019, 0.3945, 0.04572, 0.3993, 0.04672, 0.3981, 0.05224, 0.3942, 0.0507, 0.3608, 0.05234, 0.364, 0.04701, 0.3689, 0.04803, 0.3653, 0.05363, 0.3653, 0.05363, 0.3704, 0.0502, 0.3713, 0.05523, 0.3667, 0.05865, 0.364, 0.04701, 0.3654, 0.04262, 0.3708, 0.04393, 0.3689, 0.04803, 0.3704, 0.0502, 0.374, 0.04877, 0.3749, 0.05295, 0.3713, 0.05523, 0.3842, 0.05145, 0.3749, 0.05295, 0.374, 0.04877, 0.3837, 0.04616, 0.3733, 0.03224, 0.3708, 0.04393, 0.3654, 0.04262, 0.368, 0.0313, 0.364, 0.04701, 0.3575, 0.04734, 0.3594, 0.04231, 0.3654, 0.04262, 0.368, 0.0313, 0.3654, 0.04262, 0.3594, 0.04231, 0.3613, 0.03088, 0.3608, 0.05234, 0.3542, 0.05256, 0.3575, 0.04734, 0.364, 0.04701, 0.403, 0.05587, 0.403, 0.06343, 0.3983, 0.05909, 0.3981, 0.05224, 0.3698, 0.09225, 0.367, 0.06482, 0.3711, 0.06139, 0.3724, 0.09156, 0.3842, 0.05145, 0.3942, 0.0507, 0.3944, 0.0572, 0.3849, 0.05769, 0.3981, 0.05224, 0.3983, 0.05909, 0.3944, 0.0572, 0.3942, 0.0507, 0.3741, 0.09122, 0.3724, 0.09156, 0.3711, 0.06139, 0.3749, 0.0591, 0.3749, 0.05295, 0.3842, 0.05145, 0.3849, 0.05769, 0.3749, 0.0591, 0.3677, 0.01948, 0.368, 0.0313, 0.3613, 0.03088, 0.3611, 0.01899, 0.3733, 0.019, 0.3733, 0.03224, 0.368, 0.0313, 0.3677, 0.01948, 0.3942, 0.0507, 0.3842, 0.05145, 0.3837, 0.04616, 0.3945, 0.04572, 0.3741, 0.09122, 0.3749, 0.0591, 0.3849, 0.05769, 0.3951, 0.08845, 0.3849, 0.05769, 0.3944, 0.0572, 0.3951, 0.08845, 0.3986, 0.08781, 0.3951, 0.08845, 0.3944, 0.0572, 0.3983, 0.05909, 0.403, 0.06343, 0.3986, 0.08781, 0.3983, 0.05909, 0.3564, 0.008582, 0.3597, 0.01352, 0.3173, 0.01365, 0.3173, 0.01365, 0.3597, 0.01352, 0.3611, 0.01899, 0.3171, 0.01834, 0.3171, 0.01834, 0.3611, 0.01899, 0.3613, 0.03088, 0.3594, 0.04231, 0.3144, 0.04143, 0.3171, 0.01834, 0.3613, 0.03088, 0.3145, 0.04426, 0.3144, 0.04143, 0.3594, 0.04231, 0.3575, 0.04734, 0.3542, 0.05256, 0.3137, 0.0469, 0.3145, 0.04426, 0.3575, 0.04734, 0.04255, 0.06304, 0.03842, 0.05958, 0.03819, 0.05331, 0.04284, 0.05678, 0.05359, 0.006437, 0.05023, 0.01135, 0.0437, 0.01192, 0.04769, 0.006113, 0.03842, 0.05958, 0.03455, 0.05726, 0.03452, 0.051, 0.03819, 0.05331, 0.05023, 0.01135, 0.04878, 0.01683, 0.04219, 0.01725, 0.0437, 0.01192, 0.0437, 0.01192, 0.03857, 0.01108, 0.04253, 0.004596, 0.04769, 0.006113, 0.009646, 0.04477, 0.01086, 0.05038, 0.005915, 0.05411, 0.004457, 0.04902, 0.04219, 0.01725, 0.03649, 0.01671, 0.03857, 0.01108, 0.0437, 0.01192, 0.01449, 0.04371, 0.01487, 0.04879, 0.01086, 0.05038, 0.009646, 0.04477, 0.04884, 0.05038, 0.04428, 0.05168, 0.04069, 0.04599, 0.04565, 0.045, 0.04428, 0.05168, 0.04284, 0.05678, 0.03819, 0.05331, 0.03915, 0.04818, 0.04565, 0.045, 0.04069, 0.04599, 0.03884, 0.04183, 0.0443, 0.04055, 0.03915, 0.04818, 0.03819, 0.05331, 0.03452, 0.051, 0.03541, 0.04673, 0.02501, 0.04949, 0.0255, 0.04409, 0.03541, 0.04673, 0.03452, 0.051, 0.03645, 0.03001, 0.04175, 0.02913, 0.0443, 0.04055, 0.03884, 0.04183, 0.04565, 0.045, 0.0443, 0.04055, 0.0503, 0.04029, 0.05221, 0.04537, 0.04175, 0.02913, 0.04851, 0.02877, 0.0503, 0.04029, 0.0443, 0.04055, 0.04884, 0.05038, 0.04565, 0.045, 0.05221, 0.04537, 0.05552, 0.05064, 0.005915, 0.05411, 0.01086, 0.05038, 0.0108, 0.05735, 0.005948, 0.06182, 0.03976, 0.09098, 0.03717, 0.09029, 0.03842, 0.05958, 0.04255, 0.06304, 0.02501, 0.04949, 0.02441, 0.05584, 0.01473, 0.0554, 0.01487, 0.04879, 0.01086, 0.05038, 0.01487, 0.04879, 0.01473, 0.0554, 0.0108, 0.05735, 0.03537, 0.08995, 0.03455, 0.05726, 0.03842, 0.05958, 0.03717, 0.09029, 0.03452, 0.051, 0.03455, 0.05726, 0.02441, 0.05584, 0.02501, 0.04949, 0.04219, 0.01725, 0.04878, 0.01683, 0.04851, 0.02877, 0.04175, 0.02913, 0.03649, 0.01671, 0.04219, 0.01725, 0.04175, 0.02913, 0.03645, 0.03001, 0.01487, 0.04879, 0.01449, 0.04371, 0.0255, 0.04409, 0.02501, 0.04949, 0.03537, 0.08995, 0.01423, 0.08703, 0.02441, 0.05584, 0.03455, 0.05726, 0.02441, 0.05584, 0.01423, 0.08703, 0.01473, 0.0554, 0.01072, 0.08642, 0.0108, 0.05735, 0.01473, 0.0554, 0.01423, 0.08703, 0.005948, 0.06182, 0.0108, 0.05735, 0.01072, 0.08642, 0.05359, 0.006437, 0.0929, 0.012, 0.05023, 0.01135, 0.0929, 0.012, 0.09301, 0.0167, 0.04878, 0.01683, 0.05023, 0.01135, 0.09301, 0.0167, 0.04851, 0.02877, 0.04878, 0.01683, 0.0503, 0.04029, 0.04851, 0.02877, 0.09301, 0.0167, 0.09567, 0.04005, 0.09554, 0.04289, 0.05221, 0.04537, 0.0503, 0.04029, 0.09567, 0.04005, 0.05552, 0.05064, 0.05221, 0.04537, 0.09554, 0.04289, 0.09634, 0.04557, 0.3171, 0.01834, 0.3144, 0.04143, 0.09567, 0.04005, 0.09301, 0.0167, 0.3145, 0.04426, 0.09554, 0.04289, 0.09567, 0.04005, 0.3144, 0.04143, 0.3137, 0.0469, 0.09634, 0.04557, 0.09554, 0.04289, 0.3145, 0.04426, 0.0929, 0.012, 0.3173, 0.01365, 0.3171, 0.01834, 0.09301, 0.0167, 0.05359, 0.006437, 0.3564, 0.008582, 0.3173, 0.01365, 0.0929, 0.012, 0.3742, 0.317, 0.3741, 0.09122, 0.3951, 0.08845, 0.3953, 0.3201, 0.3724, 0.09156, 0.3741, 0.09122, 0.3742, 0.317, 0.3724, 0.3166, 0.3698, 0.09225, 0.3724, 0.09156, 0.3724, 0.3166, 0.3698, 0.3159, 0.3987, 0.3208, 0.3953, 0.3201, 0.3951, 0.08845, 0.3986, 0.08781, 0.4032, 0.3452, 0.3987, 0.3208, 0.3986, 0.08781, 0.403, 0.06343, 0.01691, 0.3201, 0.01423, 0.08703, 0.03537, 0.08995, 0.03807, 0.3169, 0.03987, 0.3166, 0.03807, 0.3169, 0.03537, 0.08995, 0.03717, 0.09029, 0.04243, 0.3158, 0.03987, 0.3166, 0.03717, 0.09029, 0.03976, 0.09098, 0.01072, 0.08642, 0.01423, 0.08703, 0.01691, 0.3201, 0.01341, 0.3208, 0.005948, 0.06182, 0.01072, 0.08642, 0.01341, 0.3208, 0.009151, 0.3454, 0.3544, 0.3559, 0.317, 0.3594, 0.3171, 0.3547, 0.367, 0.06482, 0.3698, 0.09225, 0.3665, 0.0918, 0.3234, 0.05236, 0.3137, 0.0469, 0.3542, 0.05256, 0.04542, 0.3437, 0.04243, 0.3158, 0.04579, 0.316, 0.04428, 0.05168, 0.04884, 0.05038, 0.04284, 0.05678, 0.04255, 0.06304, 0.04284, 0.05678, 0.04884, 0.05038, 0.05552, 0.05064, 0.04722, 0.3549, 0.04575, 0.3499, 0.05165, 0.3561, 0.05807, 0.3558, 0.05165, 0.3561, 0.04575, 0.3499, 0.04542, 0.3437, 0.3652, 0.3549, 0.3608, 0.3562, 0.3667, 0.3499, 0.367, 0.3438, 0.3667, 0.3499, 0.3608, 0.3562, 0.3544, 0.3559, 0.3653, 0.05363, 0.3667, 0.05865, 0.3608, 0.05234, 0.3542, 0.05256, 0.3608, 0.05234, 0.3667, 0.05865, 0.367, 0.06482, 0.04255, 0.06304, 0.05552, 0.05064, 0.05329, 0.09386, 0.04311, 0.09128, 0.5179, 0.2669, 0.5166, 0.2638, 0.5208, 0.2681, 0.5242, 0.2684, 0.5208, 0.2681, 0.5166, 0.2638, 0.5165, 0.2589, 0.7678, 0.2669, 0.7649, 0.2681, 0.7691, 0.2638, 0.7692, 0.2589, 0.7691, 0.2638, 0.7649, 0.2681, 0.7615, 0.2684, 0.7678, 0.005402, 0.7691, 0.008457, 0.7649, 0.004156, 0.7615, 0.003901, 0.7649, 0.004156, 0.7691, 0.008457, 0.7692, 0.01341, 0.5179, 0.005402, 0.5208, 0.004156, 0.5166, 0.008458, 0.5165, 0.01341, 0.5166, 0.008458, 0.5208, 0.004156, 0.5242, 0.003901, 0.5165, 0.2589, 0.5165, 0.01341, 0.5242, 0.003901, 0.7615, 0.003901, 0.5242, 0.2684, 0.5165, 0.2589, 0.7615, 0.003901, 0.7692, 0.01341, 0.7615, 0.2684, 0.5242, 0.2684, 0.7692, 0.01341, 0.7692, 0.2589, 0.3544, 0.3559, 0.3561, 0.3161, 0.3664, 0.3157, 0.367, 0.3438, 0.0844, 0.09355, 0.05329, 0.09386, 0.05552, 0.05064, 0.08625, 0.05083, 0.3171, 0.3547, 0.317, 0.3594, 0.09584, 0.3593, 0.09505, 0.3545, 0.09505, 0.3545, 0.09584, 0.3593, 0.05807, 0.3558, 0.3664, 0.3157, 0.3698, 0.3159, 0.367, 0.3438, 0.3665, 0.0918, 0.3698, 0.09225, 0.3698, 0.3159, 0.3664, 0.3157, 0.04311, 0.09128, 0.03976, 0.09098, 0.04255, 0.06304, 0.04579, 0.316, 0.04243, 0.3158, 0.03976, 0.09098, 0.04311, 0.09128, 0.3664, 0.3157, 0.3561, 0.3161, 0.3563, 0.0908, 0.3665, 0.0918, 0.3665, 0.0918, 0.3563, 0.0908, 0.3542, 0.05256, 0.367, 0.06482, 0.04311, 0.09128, 0.05329, 0.09386, 0.05617, 0.3167, 0.04579, 0.316, 0.04579, 0.316, 0.05617, 0.3167, 0.05807, 0.3558, 0.04542, 0.3437, 0.01522, 0.7434, 0.01176, 0.701, 0.4784, 0.701, 0.4761, 0.7451, 0.4699, 0.5465, 0.4661, 0.5889, 0.005158, 0.5889, 0.004006, 0.5448, 0.2766, 0.4524, 0.2844, 0.4485, 0.2842, 0.4559, 0.5606, 0.7472, 0.5176, 0.7456, 0.5165, 0.2797, 0.5606, 0.2775, 0.6126, 0.7452, 0.5701, 0.7471, 0.5684, 0.2774, 0.6126, 0.2785, 0.2734, 0.4595, 0.2766, 0.4524, 0.2842, 0.4559, 0.2844, 0.4485, 0.2766, 0.4524, 0.2778, 0.4423, 0.2857, 0.4391, 0.2779, 0.4271, 0.2857, 0.4391, 0.2778, 0.4423, 0.2783, 0.4152, 0.285, 0.4201, 0.2857, 0.4391, 0.2779, 0.4271, 0.285, 0.4201, 0.2783, 0.4152, 0.2832, 0.41, 0.2901, 0.4119, 0.2832, 0.41, 0.2783, 0.4152, 0.2737, 0.4068, 0.5234, 0.7532, 0.5176, 0.7456, 0.5422, 0.7568, 0.5292, 0.7566, 0.3176, 0.4124, 0.3273, 0.4071, 0.324, 0.4123, 0.5422, 0.7568, 0.5176, 0.7456, 0.5606, 0.7472, 0.5554, 0.7565, 0.2922, 0.4478, 0.2948, 0.4551, 0.2842, 0.4559, 0.2844, 0.4485, 0.3104, 0.4548, 0.2948, 0.4551, 0.2922, 0.4478, 0.3087, 0.4469, 0.3189, 0.4547, 0.3104, 0.4548, 0.3087, 0.4469, 0.3159, 0.4478, 0.3254, 0.4575, 0.3189, 0.4547, 0.322, 0.449, 0.3189, 0.4547, 0.3159, 0.4478, 0.322, 0.449, 0.322, 0.4352, 0.322, 0.449, 0.3159, 0.4478, 0.3175, 0.4201, 0.3236, 0.4173, 0.322, 0.4352, 0.3175, 0.4201, 0.3176, 0.4124, 0.324, 0.4123, 0.3236, 0.4173, 0.3175, 0.4201, 0.5716, 0.7528, 0.5701, 0.7471, 0.5763, 0.7538, 0.5763, 0.7538, 0.5701, 0.7471, 0.6126, 0.7452, 0.5941, 0.7544, 0.6077, 0.7525, 0.5941, 0.7544, 0.6126, 0.7452, 0.01176, 0.701, 0.01522, 0.7434, 0.003908, 0.7118, 0.00563, 0.7038, 0.004043, 0.7268, 0.003908, 0.7118, 0.01522, 0.7434, 0.007294, 0.7364, 0.4661, 0.5889, 0.4699, 0.5465, 0.4776, 0.5777, 0.4726, 0.5857, 0.479, 0.5632, 0.4776, 0.5777, 0.4699, 0.5465, 0.4773, 0.5518, 0.3037, 0.4111, 0.2857, 0.4391, 0.285, 0.4201, 0.2901, 0.4119, 0.2844, 0.4485, 0.2857, 0.4391, 0.2922, 0.4478, 0.3159, 0.4478, 0.3087, 0.4469, 0.3175, 0.4201, 0.3176, 0.4124, 0.3175, 0.4201, 0.3037, 0.4111, 0.3037, 0.4111, 0.3175, 0.4201, 0.3087, 0.4469, 0.2857, 0.4391, 0.3087, 0.4469, 0.2922, 0.4478, 0.2857, 0.4391, 0.4673, 0.8489, 0.006379, 0.8505, 0.004111, 0.8064, 0.4707, 0.8064, 0.7259, 0.7433, 0.7243, 0.2774, 0.7684, 0.2785, 0.7684, 0.7394, 0.3407, 0.4539, 0.3372, 0.4463, 0.3446, 0.4462, 0.4568, 0.01347, 0.4568, 0.4832, 0.4126, 0.481, 0.4138, 0.01511, 0.6645, 0.2865, 0.6645, 0.7532, 0.6204, 0.7543, 0.622, 0.2845, 0.3336, 0.4571, 0.3372, 0.4463, 0.3407, 0.4539, 0.3446, 0.4462, 0.354, 0.4448, 0.3508, 0.4528, 0.3407, 0.4539, 0.366, 0.4526, 0.3508, 0.4528, 0.354, 0.4448, 0.3779, 0.4522, 0.366, 0.4526, 0.354, 0.4448, 0.373, 0.4456, 0.373, 0.4456, 0.3812, 0.4405, 0.3831, 0.4473, 0.3779, 0.4522, 0.3831, 0.4473, 0.3863, 0.4569, 0.3779, 0.4522, 0.4196, 0.007489, 0.4254, 0.004101, 0.4384, 0.003909, 0.4138, 0.01511, 0.3807, 0.413, 0.3808, 0.4066, 0.386, 0.4033, 0.4384, 0.003909, 0.4516, 0.004245, 0.4568, 0.01347, 0.4138, 0.01511, 0.3453, 0.4383, 0.3446, 0.4462, 0.3372, 0.4463, 0.338, 0.4358, 0.3383, 0.4202, 0.3462, 0.4219, 0.3453, 0.4383, 0.338, 0.4358, 0.3384, 0.4116, 0.3453, 0.4146, 0.3462, 0.4219, 0.3383, 0.4202, 0.3356, 0.4051, 0.3441, 0.4086, 0.3384, 0.4116, 0.3384, 0.4116, 0.3441, 0.4086, 0.3453, 0.4146, 0.3579, 0.4085, 0.373, 0.413, 0.3453, 0.4146, 0.3441, 0.4086, 0.3758, 0.4069, 0.373, 0.413, 0.3579, 0.4085, 0.3807, 0.413, 0.373, 0.413, 0.3758, 0.4069, 0.3808, 0.4066, 0.6235, 0.2789, 0.6282, 0.2779, 0.622, 0.2845, 0.6282, 0.2779, 0.6461, 0.2773, 0.6645, 0.2865, 0.622, 0.2845, 0.6596, 0.2792, 0.6645, 0.2865, 0.6461, 0.2773, 0.4707, 0.8064, 0.4769, 0.8093, 0.4786, 0.8172, 0.4673, 0.8489, 0.4785, 0.8322, 0.4752, 0.8418, 0.4673, 0.8489, 0.4786, 0.8172, 0.7684, 0.7394, 0.7652, 0.7459, 0.7572, 0.751, 0.7259, 0.7433, 0.7427, 0.7524, 0.7313, 0.7507, 0.7259, 0.7433, 0.7572, 0.751, 0.382, 0.4268, 0.3812, 0.4405, 0.373, 0.4456, 0.354, 0.4448, 0.3446, 0.4462, 0.3453, 0.4383, 0.354, 0.4448, 0.3453, 0.4146, 0.373, 0.413, 0.3462, 0.4219, 0.3807, 0.413, 0.382, 0.4268, 0.373, 0.413, 0.382, 0.4268, 0.354, 0.4448, 0.3462, 0.4219, 0.373, 0.413, 0.3462, 0.4219, 0.354, 0.4448, 0.3453, 0.4383, 0.6817, 0.7654, 0.6848, 0.8189, 0.4866, 0.8189, 0.4864, 0.7654, 0.6845, 0.8279, 0.6814, 0.8814, 0.4861, 0.8814, 0.4863, 0.8279, 0.9728, 0.8494, 0.9728, 0.6541, 0.9945, 0.6541, 0.9945, 0.8494, 0.003908, 0.9704, 0.2021, 0.9704, 0.2021, 0.9922, 0.003908, 0.9922, 0.8992, 0.6877, 0.9345, 0.6908, 0.9345, 0.9189, 0.8992, 0.9187, 0.8804, 0.4402, 0.8804, 0.2092, 0.9157, 0.2089, 0.9157, 0.4371, 0.9658, 0.4396, 0.954, 0.4396, 0.954, 0.003905, 0.9658, 0.003905, 0.722, 0.9501, 0.722, 0.9275, 0.953, 0.9275, 0.953, 0.9501, 0.2434, 0.9394, 0.2466, 0.904, 0.4747, 0.904, 0.4745, 0.9394, 0.4829, 0.8982, 0.7139, 0.8982, 0.7142, 0.9335, 0.486, 0.9335, 0.9424, 0.6893, 0.965, 0.6893, 0.965, 0.9174, 0.9424, 0.9174, 0.4823, 0.9657, 0.4823, 0.9431, 0.7133, 0.9431, 0.7133, 0.9657, 0.8911, 0.6835, 0.8376, 0.6866, 0.8376, 0.4884, 0.8911, 0.4882, 0.8911, 0.7635, 0.888, 0.817, 0.6927, 0.817, 0.6929, 0.7635, 0.6084, 0.9961, 0.413, 0.9961, 0.413, 0.9743, 0.6084, 0.9743, 0.985, 0.003909, 0.985, 0.3825, 0.9736, 0.3825, 0.9736, 0.003909, 0.01522, 0.6399, 0.01176, 0.5975, 0.4784, 0.5975, 0.4761, 0.6416, 0.4699, 0.65, 0.4661, 0.6924, 0.005158, 0.6924, 0.004006, 0.6483, 0.214, 0.4524, 0.2218, 0.4485, 0.2216, 0.4559, 0.5087, 0.4739, 0.4657, 0.4722, 0.4646, 0.006324, 0.5087, 0.004107, 0.8725, 0.4718, 0.8301, 0.4738, 0.8284, 0.004013, 0.8725, 0.005165, 0.2108, 0.4595, 0.214, 0.4524, 0.2216, 0.4559, 0.2218, 0.4485, 0.214, 0.4524, 0.2152, 0.4423, 0.2231, 0.4391, 0.2153, 0.4271, 0.2231, 0.4391, 0.2152, 0.4423, 0.2157, 0.4152, 0.2223, 0.4201, 0.2231, 0.4391, 0.2153, 0.4271, 0.2223, 0.4201, 0.2157, 0.4152, 0.2206, 0.41, 0.2274, 0.4119, 0.2206, 0.41, 0.2157, 0.4152, 0.2111, 0.4068, 0.4715, 0.4798, 0.4657, 0.4722, 0.4903, 0.4834, 0.4773, 0.4832, 0.2549, 0.4124, 0.2647, 0.4071, 0.2613, 0.4123, 0.4903, 0.4834, 0.4657, 0.4722, 0.5087, 0.4739, 0.5035, 0.4831, 0.2296, 0.4478, 0.2322, 0.4551, 0.2216, 0.4559, 0.2218, 0.4485, 0.2477, 0.4548, 0.2322, 0.4551, 0.2296, 0.4478, 0.246, 0.4469, 0.2563, 0.4547, 0.2477, 0.4548, 0.246, 0.4469, 0.2533, 0.4478, 0.2628, 0.4575, 0.2563, 0.4547, 0.2594, 0.449, 0.2563, 0.4547, 0.2533, 0.4478, 0.2594, 0.449, 0.2594, 0.4352, 0.2594, 0.449, 0.2533, 0.4478, 0.2549, 0.4201, 0.261, 0.4173, 0.2594, 0.4352, 0.2549, 0.4201, 0.2549, 0.4124, 0.2613, 0.4123, 0.261, 0.4173, 0.2549, 0.4201, 0.8316, 0.4795, 0.8301, 0.4738, 0.8363, 0.4804, 0.8363, 0.4804, 0.8301, 0.4738, 0.8725, 0.4718, 0.8541, 0.481, 0.8676, 0.4791, 0.8541, 0.481, 0.8725, 0.4718, 0.01176, 0.5975, 0.01522, 0.6399, 0.003913, 0.6083, 0.005635, 0.6004, 0.004049, 0.6233, 0.003913, 0.6083, 0.01522, 0.6399, 0.0073, 0.6329, 0.4661, 0.6924, 0.4699, 0.65, 0.4776, 0.6812, 0.4726, 0.6892, 0.479, 0.6667, 0.4776, 0.6812, 0.4699, 0.65, 0.4773, 0.6553, 0.2411, 0.4111, 0.2231, 0.4391, 0.2223, 0.4201, 0.2274, 0.4119, 0.2218, 0.4485, 0.2231, 0.4391, 0.2296, 0.4478, 0.2533, 0.4478, 0.246, 0.4469, 0.2549, 0.4201, 0.2549, 0.4124, 0.2549, 0.4201, 0.2411, 0.4111, 0.2411, 0.4111, 0.2549, 0.4201, 0.246, 0.4469, 0.2231, 0.4391, 0.246, 0.4469, 0.2296, 0.4478, 0.2231, 0.4391, 0.4673, 0.7961, 0.006378, 0.7978, 0.004111, 0.7537, 0.4707, 0.7537, 0.4699, 0.5345, 0.004004, 0.5362, 0.005156, 0.4921, 0.4661, 0.4921, 0.7852, 0.7449, 0.7816, 0.7373, 0.789, 0.7371, 0.8206, 0.01347, 0.8206, 0.4832, 0.7765, 0.481, 0.7776, 0.01511, 0.7165, 0.2865, 0.7165, 0.7532, 0.6723, 0.7543, 0.674, 0.2845, 0.778, 0.7481, 0.7816, 0.7373, 0.7852, 0.7449, 0.789, 0.7371, 0.7984, 0.7357, 0.7952, 0.7437, 0.7852, 0.7449, 0.8104, 0.7435, 0.7952, 0.7437, 0.7984, 0.7357, 0.8223, 0.7431, 0.8104, 0.7435, 0.7984, 0.7357, 0.8174, 0.7365, 0.8174, 0.7365, 0.8256, 0.7314, 0.8275, 0.7382, 0.8223, 0.7431, 0.8275, 0.7382, 0.8307, 0.7478, 0.8223, 0.7431, 0.7834, 0.007489, 0.7892, 0.004101, 0.8022, 0.003909, 0.7776, 0.01511, 0.8251, 0.7039, 0.8252, 0.6975, 0.8304, 0.6942, 0.8022, 0.003909, 0.8154, 0.004245, 0.8206, 0.01347, 0.7776, 0.01511, 0.7898, 0.7293, 0.789, 0.7371, 0.7816, 0.7373, 0.7825, 0.7267, 0.7827, 0.7111, 0.7907, 0.7128, 0.7898, 0.7293, 0.7825, 0.7267, 0.7828, 0.7026, 0.7897, 0.7056, 0.7907, 0.7128, 0.7827, 0.7111, 0.78, 0.6961, 0.7886, 0.6995, 0.7828, 0.7026, 0.7828, 0.7026, 0.7886, 0.6995, 0.7897, 0.7056, 0.8023, 0.6995, 0.8174, 0.704, 0.7897, 0.7056, 0.7886, 0.6995, 0.8202, 0.6979, 0.8174, 0.704, 0.8023, 0.6995, 0.8251, 0.7039, 0.8174, 0.704, 0.8202, 0.6979, 0.8252, 0.6975, 0.6755, 0.2789, 0.6802, 0.2779, 0.674, 0.2845, 0.6802, 0.2779, 0.698, 0.2773, 0.7165, 0.2865, 0.674, 0.2845, 0.7116, 0.2792, 0.7165, 0.2865, 0.698, 0.2773, 0.4707, 0.7537, 0.4769, 0.7566, 0.4786, 0.7645, 0.4673, 0.7961, 0.4785, 0.7795, 0.4752, 0.7891, 0.4673, 0.7961, 0.4786, 0.7645, 0.4661, 0.4921, 0.4726, 0.4953, 0.4776, 0.5033, 0.4699, 0.5345, 0.479, 0.5178, 0.4773, 0.5292, 0.4699, 0.5345, 0.4776, 0.5033, 0.8264, 0.7178, 0.8256, 0.7314, 0.8174, 0.7365, 0.7984, 0.7357, 0.789, 0.7371, 0.7898, 0.7293, 0.7984, 0.7357, 0.7897, 0.7056, 0.8174, 0.704, 0.7907, 0.7128, 0.8251, 0.7039, 0.8264, 0.7178, 0.8174, 0.704, 0.8264, 0.7178, 0.7984, 0.7357, 0.7907, 0.7128, 0.8174, 0.704, 0.7907, 0.7128, 0.7984, 0.7357, 0.7898, 0.7293, 0.8297, 0.6854, 0.7762, 0.6885, 0.7762, 0.4903, 0.8297, 0.4901, 0.8903, 0.8357, 0.8872, 0.8892, 0.6919, 0.8892, 0.6921, 0.8357, 0.2099, 0.9704, 0.4052, 0.9704, 0.4052, 0.9922, 0.2099, 0.9922, 0.4868, 0.6903, 0.4868, 0.492, 0.5086, 0.492, 0.5086, 0.6903, 0.004261, 0.9394, 0.007386, 0.904, 0.2355, 0.904, 0.2353, 0.9394, 0.004268, 0.8591, 0.2353, 0.8591, 0.2355, 0.8945, 0.007393, 0.8945, 0.4396, 0.9489, 0.4396, 0.9608, 0.003905, 0.9608, 0.003905, 0.9489, 0.9235, 0.2089, 0.9461, 0.2089, 0.9461, 0.44, 0.9235, 0.44, 0.8989, 0.4475, 0.9343, 0.4506, 0.9343, 0.6788, 0.8989, 0.6785, 0.2435, 0.8591, 0.4745, 0.8591, 0.4747, 0.8945, 0.2466, 0.8945, 0.7211, 0.9813, 0.7211, 0.9587, 0.9493, 0.9587, 0.9493, 0.9813, 0.9647, 0.6801, 0.9421, 0.6801, 0.9421, 0.4491, 0.9647, 0.4491, 0.9339, 0.1992, 0.8803, 0.2024, 0.8803, 0.004137, 0.9339, 0.003917, 0.004143, 0.4616, 0.007268, 0.4081, 0.2026, 0.4081, 0.2024, 0.4616, 0.9942, 0.4491, 0.9942, 0.6444, 0.9725, 0.6444, 0.9725, 0.4491, 0.3825, 0.482, 0.003907, 0.482, 0.003907, 0.4706, 0.3825, 0.4706, 0.318, 0.3246, 0.3251, 0.09111, 0.3563, 0.0908, 0.3561, 0.3161, 0.3563, 0.0908, 0.3251, 0.09111, 0.3234, 0.05236, 0.3542, 0.05256, 0.08569, 0.3176, 0.0844, 0.09355, 0.3251, 0.09111, 0.318, 0.3246, 0.09634, 0.04557, 0.3137, 0.0469, 0.3234, 0.05236, 0.08625, 0.05083, 0.09505, 0.3545, 0.08569, 0.3176, 0.318, 0.3246, 0.3171, 0.3547, 0.3171, 0.3547, 0.318, 0.3246, 0.3561, 0.3161, 0.3544, 0.3559, 0.3251, 0.09111, 0.0844, 0.09355, 0.08625, 0.05083, 0.3234, 0.05236, 0.05617, 0.3167, 0.05329, 0.09386, 0.0844, 0.09355, 0.08569, 0.3176, 0.05807, 0.3558, 0.05617, 0.3167, 0.08569, 0.3176, 0.09505, 0.3545, 0.05552, 0.05064, 0.09634, 0.04557, 0.08625, 0.05083])
me_stool_001.materials.append(mat_painted_wooden_stool)
me_stool_001.use_remesh_fix_poles = True
me_stool_001.use_remesh_preserve_attributes = False
me_stool_001.update()

# ---- objects
ob_painted_wooden_stool = bpy.data.objects.new('painted_wooden_stool', me_stool_001)

# ---- transforms, parenting, visibility, modifiers, constraints
ob_painted_wooden_stool.location = (0.0, 0.0, 0.0)
_m = ob_painted_wooden_stool.modifiers.new('Auto Smooth', 'NODES')
_m.node_group = ng_auto_smooth
_gi = [s.identifier for s in ng_auto_smooth.interface.items_tree if s.item_type == 'SOCKET' and s.in_out == 'INPUT']
_m[_gi[1]] = 3.142  # Angle
_m = ob_painted_wooden_stool.modifiers.new('WeightedNormal', 'WEIGHTED_NORMAL')
_m.keep_sharp = True

# ---- collection membership
col_painted_wooden_stool.objects.link(ob_painted_wooden_stool)

# ---- scene / render settings (as saved in the file)
scene.frame_start = 1; scene.frame_end = 250; scene.frame_set(1)
scene.render.engine = 'BLENDER_EEVEE_NEXT'
scene.render.fps = 25
scene.cycles.use_denoising = False
scene.cycles.samples = 128
scene.cycles.sampling_pattern = 'TABULATED_SOBOL'
scene.cycles.use_adaptive_sampling = False
scene.cycles.use_light_tree = False
scene.eevee.use_gtao = True
scene.eevee.use_raytracing = True
scene.view_settings.view_transform = 'Filmic'
bpy.context.view_layer.update()

# ---- added for rendering (the .blend has no active camera and no usable light): camera, sun
cam_auto = bpy.data.cameras.new('AutoCamera')
cam_auto.lens = 50.0
cam_auto.sensor_width = 36.0
cam_auto.clip_end = 1000.0
ob_auto_camera = bpy.data.objects.new('AutoCamera', cam_auto)
scene.collection.objects.link(ob_auto_camera)
ob_auto_camera.location = (0.74981, -0.907077, 0.884365)
ob_auto_camera.rotation_euler = (1.09748, -7.21219e-08, 0.694738)
scene.camera = ob_auto_camera
light_auto_sun = bpy.data.lights.new('AutoSun', 'SUN')
light_auto_sun.energy = 3.0
light_auto_sun.angle = 0.0523599
ob_auto_sun = bpy.data.objects.new('AutoSun', light_auto_sun)
scene.collection.objects.link(ob_auto_sun)
ob_auto_sun.rotation_euler = (0.872665, 0.174533, 0.523599)
bpy.context.view_layer.update()
